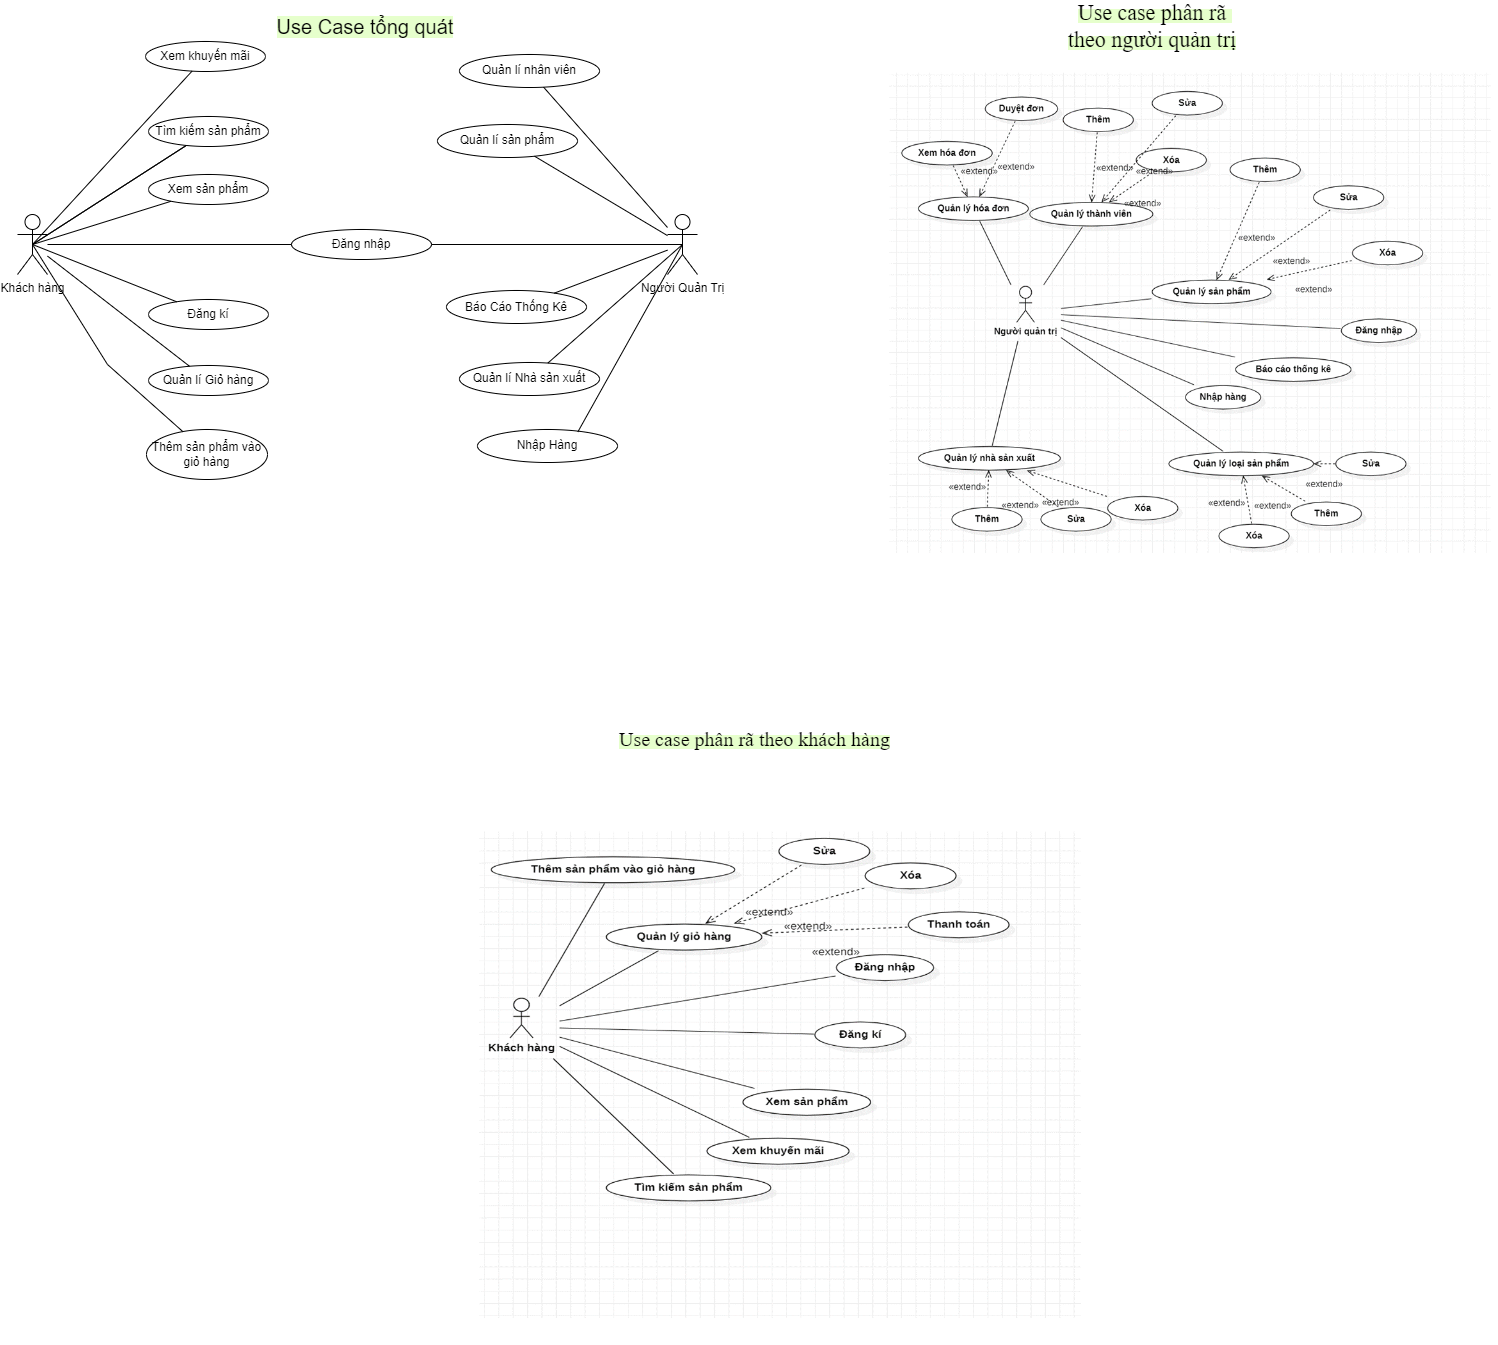

The diagram above was exported from draw.io. Its source (the exported page's mxGraphModel, read from the mxfile embedded in the PNG):
<mxGraphModel dx="5250" dy="2785" grid="1" gridSize="10" guides="1" tooltips="1" connect="1" arrows="1" fold="1" page="1" pageScale="1" pageWidth="827" pageHeight="1169" math="0" shadow="0">
  <root>
    <mxCell id="WIyWlLk6GJQsqaUBKTNV-0" />
    <mxCell id="WIyWlLk6GJQsqaUBKTNV-1" parent="WIyWlLk6GJQsqaUBKTNV-0" />
    <mxCell id="mQ2vQ3NOFrbxZoS6xWbV-1" value="Khách hàng" style="shape=umlActor;verticalLabelPosition=bottom;verticalAlign=top;html=1;outlineConnect=0;" vertex="1" parent="WIyWlLk6GJQsqaUBKTNV-1">
      <mxGeometry x="78" y="495" width="30" height="60" as="geometry" />
    </mxCell>
    <mxCell id="mQ2vQ3NOFrbxZoS6xWbV-2" value="&lt;font style=&quot;background-color: rgb(230, 255, 204); font-size: 20px;&quot;&gt;Use Case tổng quát&lt;/font&gt;" style="text;html=1;align=center;verticalAlign=middle;whiteSpace=wrap;rounded=0;" vertex="1" parent="WIyWlLk6GJQsqaUBKTNV-1">
      <mxGeometry x="331" y="292" width="190" height="30" as="geometry" />
    </mxCell>
    <mxCell id="mQ2vQ3NOFrbxZoS6xWbV-5" value="Đăng nhập" style="ellipse;whiteSpace=wrap;html=1;" vertex="1" parent="WIyWlLk6GJQsqaUBKTNV-1">
      <mxGeometry x="352" y="510" width="140" height="30" as="geometry" />
    </mxCell>
    <mxCell id="mQ2vQ3NOFrbxZoS6xWbV-6" value="Tìm kiếm sản phẩm" style="ellipse;whiteSpace=wrap;html=1;" vertex="1" parent="WIyWlLk6GJQsqaUBKTNV-1">
      <mxGeometry x="209" y="397" width="120" height="30" as="geometry" />
    </mxCell>
    <mxCell id="mQ2vQ3NOFrbxZoS6xWbV-7" value="Xem sản phẩm" style="ellipse;whiteSpace=wrap;html=1;" vertex="1" parent="WIyWlLk6GJQsqaUBKTNV-1">
      <mxGeometry x="209" y="455" width="120" height="30" as="geometry" />
    </mxCell>
    <mxCell id="mQ2vQ3NOFrbxZoS6xWbV-9" value="Đăng kí" style="ellipse;whiteSpace=wrap;html=1;" vertex="1" parent="WIyWlLk6GJQsqaUBKTNV-1">
      <mxGeometry x="209" y="580" width="120" height="30" as="geometry" />
    </mxCell>
    <mxCell id="mQ2vQ3NOFrbxZoS6xWbV-10" value="Quản lí Giỏ hàng" style="ellipse;whiteSpace=wrap;html=1;" vertex="1" parent="WIyWlLk6GJQsqaUBKTNV-1">
      <mxGeometry x="209" y="646" width="120" height="30" as="geometry" />
    </mxCell>
    <mxCell id="mQ2vQ3NOFrbxZoS6xWbV-11" value="Thêm sản phẩm vào giỏ hàng" style="ellipse;whiteSpace=wrap;html=1;" vertex="1" parent="WIyWlLk6GJQsqaUBKTNV-1">
      <mxGeometry x="207" y="710" width="121" height="50" as="geometry" />
    </mxCell>
    <mxCell id="mQ2vQ3NOFrbxZoS6xWbV-12" value="Xem khuyến mãi" style="ellipse;whiteSpace=wrap;html=1;" vertex="1" parent="WIyWlLk6GJQsqaUBKTNV-1">
      <mxGeometry x="206" y="322" width="120" height="30" as="geometry" />
    </mxCell>
    <mxCell id="mQ2vQ3NOFrbxZoS6xWbV-15" value="" style="endArrow=none;html=1;rounded=0;" edge="1" parent="WIyWlLk6GJQsqaUBKTNV-1" source="mQ2vQ3NOFrbxZoS6xWbV-1" target="mQ2vQ3NOFrbxZoS6xWbV-5">
      <mxGeometry width="50" height="50" relative="1" as="geometry">
        <mxPoint x="148" y="560" as="sourcePoint" />
        <mxPoint x="198" y="510" as="targetPoint" />
        <Array as="points" />
      </mxGeometry>
    </mxCell>
    <mxCell id="mQ2vQ3NOFrbxZoS6xWbV-18" value="" style="endArrow=none;html=1;rounded=0;exitX=0.5;exitY=0.5;exitDx=0;exitDy=0;exitPerimeter=0;" edge="1" parent="WIyWlLk6GJQsqaUBKTNV-1" source="mQ2vQ3NOFrbxZoS6xWbV-1" target="mQ2vQ3NOFrbxZoS6xWbV-7">
      <mxGeometry width="50" height="50" relative="1" as="geometry">
        <mxPoint x="368" y="525" as="sourcePoint" />
        <mxPoint x="418" y="475" as="targetPoint" />
      </mxGeometry>
    </mxCell>
    <mxCell id="mQ2vQ3NOFrbxZoS6xWbV-19" value="" style="endArrow=none;html=1;rounded=0;exitX=0.5;exitY=0.5;exitDx=0;exitDy=0;exitPerimeter=0;" edge="1" parent="WIyWlLk6GJQsqaUBKTNV-1" source="mQ2vQ3NOFrbxZoS6xWbV-1" target="mQ2vQ3NOFrbxZoS6xWbV-6">
      <mxGeometry width="50" height="50" relative="1" as="geometry">
        <mxPoint x="98" y="495" as="sourcePoint" />
        <mxPoint x="148" y="445" as="targetPoint" />
      </mxGeometry>
    </mxCell>
    <mxCell id="mQ2vQ3NOFrbxZoS6xWbV-20" value="" style="endArrow=none;html=1;rounded=0;exitX=0.5;exitY=0.5;exitDx=0;exitDy=0;exitPerimeter=0;" edge="1" parent="WIyWlLk6GJQsqaUBKTNV-1" source="mQ2vQ3NOFrbxZoS6xWbV-1" target="mQ2vQ3NOFrbxZoS6xWbV-6">
      <mxGeometry width="50" height="50" relative="1" as="geometry">
        <mxPoint x="98" y="525" as="sourcePoint" />
        <mxPoint x="148" y="475" as="targetPoint" />
      </mxGeometry>
    </mxCell>
    <mxCell id="mQ2vQ3NOFrbxZoS6xWbV-21" value="" style="endArrow=none;html=1;rounded=0;exitX=0.5;exitY=0.5;exitDx=0;exitDy=0;exitPerimeter=0;" edge="1" parent="WIyWlLk6GJQsqaUBKTNV-1" source="mQ2vQ3NOFrbxZoS6xWbV-1" target="mQ2vQ3NOFrbxZoS6xWbV-12">
      <mxGeometry width="50" height="50" relative="1" as="geometry">
        <mxPoint x="368" y="525" as="sourcePoint" />
        <mxPoint x="418" y="475" as="targetPoint" />
      </mxGeometry>
    </mxCell>
    <mxCell id="mQ2vQ3NOFrbxZoS6xWbV-23" value="" style="endArrow=none;html=1;rounded=0;exitX=0.5;exitY=0.5;exitDx=0;exitDy=0;exitPerimeter=0;" edge="1" parent="WIyWlLk6GJQsqaUBKTNV-1" source="mQ2vQ3NOFrbxZoS6xWbV-1" target="mQ2vQ3NOFrbxZoS6xWbV-9">
      <mxGeometry width="50" height="50" relative="1" as="geometry">
        <mxPoint x="728" y="595" as="sourcePoint" />
        <mxPoint x="778" y="545" as="targetPoint" />
      </mxGeometry>
    </mxCell>
    <mxCell id="mQ2vQ3NOFrbxZoS6xWbV-24" value="" style="endArrow=none;html=1;rounded=0;exitX=0.5;exitY=0.5;exitDx=0;exitDy=0;exitPerimeter=0;" edge="1" parent="WIyWlLk6GJQsqaUBKTNV-1" source="mQ2vQ3NOFrbxZoS6xWbV-1" target="mQ2vQ3NOFrbxZoS6xWbV-11">
      <mxGeometry width="50" height="50" relative="1" as="geometry">
        <mxPoint x="728" y="595" as="sourcePoint" />
        <mxPoint x="248" y="661" as="targetPoint" />
        <Array as="points">
          <mxPoint x="168" y="645" />
        </Array>
      </mxGeometry>
    </mxCell>
    <mxCell id="mQ2vQ3NOFrbxZoS6xWbV-25" value="" style="endArrow=none;html=1;rounded=0;" edge="1" parent="WIyWlLk6GJQsqaUBKTNV-1" source="mQ2vQ3NOFrbxZoS6xWbV-10" target="mQ2vQ3NOFrbxZoS6xWbV-1">
      <mxGeometry width="50" height="50" relative="1" as="geometry">
        <mxPoint x="728" y="595" as="sourcePoint" />
        <mxPoint x="778" y="545" as="targetPoint" />
      </mxGeometry>
    </mxCell>
    <mxCell id="mQ2vQ3NOFrbxZoS6xWbV-26" value="Người Quản Trị" style="shape=umlActor;verticalLabelPosition=bottom;verticalAlign=top;html=1;outlineConnect=0;" vertex="1" parent="WIyWlLk6GJQsqaUBKTNV-1">
      <mxGeometry x="728" y="495" width="30" height="60" as="geometry" />
    </mxCell>
    <mxCell id="mQ2vQ3NOFrbxZoS6xWbV-27" value="Quản lí nhân viên" style="ellipse;whiteSpace=wrap;html=1;" vertex="1" parent="WIyWlLk6GJQsqaUBKTNV-1">
      <mxGeometry x="520" y="335" width="140" height="33" as="geometry" />
    </mxCell>
    <mxCell id="mQ2vQ3NOFrbxZoS6xWbV-28" value="Quản lí sản phẩm" style="ellipse;whiteSpace=wrap;html=1;" vertex="1" parent="WIyWlLk6GJQsqaUBKTNV-1">
      <mxGeometry x="498" y="405" width="140" height="33" as="geometry" />
    </mxCell>
    <mxCell id="mQ2vQ3NOFrbxZoS6xWbV-29" value="Báo Cáo Thống Kê" style="ellipse;whiteSpace=wrap;html=1;" vertex="1" parent="WIyWlLk6GJQsqaUBKTNV-1">
      <mxGeometry x="507" y="571" width="140" height="33" as="geometry" />
    </mxCell>
    <mxCell id="mQ2vQ3NOFrbxZoS6xWbV-30" value="Quản lí Nhà sản xuất" style="ellipse;whiteSpace=wrap;html=1;" vertex="1" parent="WIyWlLk6GJQsqaUBKTNV-1">
      <mxGeometry x="520" y="643" width="140" height="33" as="geometry" />
    </mxCell>
    <mxCell id="mQ2vQ3NOFrbxZoS6xWbV-31" value="Nhập Hàng" style="ellipse;whiteSpace=wrap;html=1;" vertex="1" parent="WIyWlLk6GJQsqaUBKTNV-1">
      <mxGeometry x="538" y="710" width="140" height="33" as="geometry" />
    </mxCell>
    <mxCell id="mQ2vQ3NOFrbxZoS6xWbV-32" value="" style="endArrow=none;html=1;rounded=0;entryX=0.5;entryY=0.5;entryDx=0;entryDy=0;entryPerimeter=0;" edge="1" parent="WIyWlLk6GJQsqaUBKTNV-1" source="mQ2vQ3NOFrbxZoS6xWbV-5" target="mQ2vQ3NOFrbxZoS6xWbV-26">
      <mxGeometry width="50" height="50" relative="1" as="geometry">
        <mxPoint x="418" y="635" as="sourcePoint" />
        <mxPoint x="468" y="585" as="targetPoint" />
      </mxGeometry>
    </mxCell>
    <mxCell id="mQ2vQ3NOFrbxZoS6xWbV-33" value="" style="endArrow=none;html=1;rounded=0;" edge="1" parent="WIyWlLk6GJQsqaUBKTNV-1" source="mQ2vQ3NOFrbxZoS6xWbV-29" target="mQ2vQ3NOFrbxZoS6xWbV-26">
      <mxGeometry width="50" height="50" relative="1" as="geometry">
        <mxPoint x="408" y="535" as="sourcePoint" />
        <mxPoint x="738" y="535" as="targetPoint" />
      </mxGeometry>
    </mxCell>
    <mxCell id="mQ2vQ3NOFrbxZoS6xWbV-34" value="" style="endArrow=none;html=1;rounded=0;entryX=0.5;entryY=0.5;entryDx=0;entryDy=0;entryPerimeter=0;" edge="1" parent="WIyWlLk6GJQsqaUBKTNV-1" source="mQ2vQ3NOFrbxZoS6xWbV-30" target="mQ2vQ3NOFrbxZoS6xWbV-26">
      <mxGeometry width="50" height="50" relative="1" as="geometry">
        <mxPoint x="648" y="589" as="sourcePoint" />
        <mxPoint x="738" y="543" as="targetPoint" />
      </mxGeometry>
    </mxCell>
    <mxCell id="mQ2vQ3NOFrbxZoS6xWbV-35" value="" style="endArrow=none;html=1;rounded=0;entryX=0.5;entryY=0.5;entryDx=0;entryDy=0;entryPerimeter=0;exitX=0.717;exitY=0.071;exitDx=0;exitDy=0;exitPerimeter=0;" edge="1" parent="WIyWlLk6GJQsqaUBKTNV-1" source="mQ2vQ3NOFrbxZoS6xWbV-31" target="mQ2vQ3NOFrbxZoS6xWbV-26">
      <mxGeometry width="50" height="50" relative="1" as="geometry">
        <mxPoint x="634" y="653" as="sourcePoint" />
        <mxPoint x="753" y="535" as="targetPoint" />
      </mxGeometry>
    </mxCell>
    <mxCell id="mQ2vQ3NOFrbxZoS6xWbV-36" value="" style="endArrow=none;html=1;rounded=0;" edge="1" parent="WIyWlLk6GJQsqaUBKTNV-1" source="mQ2vQ3NOFrbxZoS6xWbV-28" target="mQ2vQ3NOFrbxZoS6xWbV-26">
      <mxGeometry width="50" height="50" relative="1" as="geometry">
        <mxPoint x="624" y="584" as="sourcePoint" />
        <mxPoint x="738" y="541" as="targetPoint" />
      </mxGeometry>
    </mxCell>
    <mxCell id="mQ2vQ3NOFrbxZoS6xWbV-37" value="" style="endArrow=none;html=1;rounded=0;" edge="1" parent="WIyWlLk6GJQsqaUBKTNV-1" source="mQ2vQ3NOFrbxZoS6xWbV-27" target="mQ2vQ3NOFrbxZoS6xWbV-26">
      <mxGeometry width="50" height="50" relative="1" as="geometry">
        <mxPoint x="637" y="439" as="sourcePoint" />
        <mxPoint x="738" y="523" as="targetPoint" />
      </mxGeometry>
    </mxCell>
    <mxCell id="mQ2vQ3NOFrbxZoS6xWbV-38" value="&lt;span id=&quot;docs-internal-guid-2ad8abb2-7fff-df86-e830-5bd42b7f10c4&quot;&gt;&lt;span style=&quot;font-family: &amp;quot;Times New Roman&amp;quot;, serif; font-variant-numeric: normal; font-variant-east-asian: normal; font-variant-alternates: normal; font-variant-position: normal; vertical-align: baseline; white-space-collapse: preserve; background-color: rgb(230, 255, 204);&quot;&gt;&lt;font style=&quot;font-size: 22px;&quot;&gt;Use case phân rã theo người quản trị&lt;/font&gt;&lt;/span&gt;&lt;/span&gt;" style="text;html=1;align=center;verticalAlign=middle;whiteSpace=wrap;rounded=0;strokeWidth=12;perimeterSpacing=6;" vertex="1" parent="WIyWlLk6GJQsqaUBKTNV-1">
      <mxGeometry x="1118" y="292" width="190" height="30" as="geometry" />
    </mxCell>
    <UserObject label="&lt;b style=&quot;font-weight:normal;&quot; id=&quot;docs-internal-guid-9bd6d677-7fff-d5d3-5773-447daf85f79b&quot;&gt;&lt;span style=&quot;font-size:13pt;font-family:'Times New Roman',serif;color:#000000;background-color:transparent;font-weight:400;font-style:normal;font-variant:normal;text-decoration:none;vertical-align:baseline;white-space:pre;white-space:pre-wrap;&quot;&gt;&lt;span style=&quot;border:none;display:inline-block;overflow:hidden;width:602px;height:481px;&quot;&gt;&lt;img src=&quot;https://lh7-us.googleusercontent.com/7CyTF0BD4oVO7nJ_43G2fMukI5YQOrAJqnmObqDKCp5NpdmfnhMv73XVC2AB9e08CQhb5pmCzB3z_CggeBovw8tpo2I-CiZcsPjHbE71SNHxZwVyCJ_Yz1bU8iRhdfFo_8Mq2byVn1u2iQwF&quot; width=&quot;602&quot; height=&quot;481&quot; style=&quot;margin-left:0px;margin-top:0px;&quot;&gt;&lt;/span&gt;&lt;/span&gt;&lt;/b&gt;" link="&lt;b style=&quot;font-weight:normal;&quot; id=&quot;docs-internal-guid-9bd6d677-7fff-d5d3-5773-447daf85f79b&quot;&gt;&lt;span style=&quot;font-size:13pt;font-family:'Times New Roman',serif;color:#000000;background-color:transparent;font-weight:400;font-style:normal;font-variant:normal;text-decoration:none;vertical-align:baseline;white-space:pre;white-space:pre-wrap;&quot;&gt;&lt;span style=&quot;border:none;display:inline-block;overflow:hidden;width:602px;height:481px;&quot;&gt;&lt;img src=&quot;https://lh7-us.googleusercontent.com/7CyTF0BD4oVO7nJ_43G2fMukI5YQOrAJqnmObqDKCp5NpdmfnhMv73XVC2AB9e08CQhb5pmCzB3z_CggeBovw8tpo2I-CiZcsPjHbE71SNHxZwVyCJ_Yz1bU8iRhdfFo_8Mq2byVn1u2iQwF&quot; width=&quot;602&quot; height=&quot;481&quot; style=&quot;margin-left:0px;margin-top:0px;&quot;&gt;&lt;/span&gt;&lt;/span&gt;&lt;/b&gt;" id="mQ2vQ3NOFrbxZoS6xWbV-39">
      <mxCell style="text;whiteSpace=wrap;html=1;" vertex="1" parent="WIyWlLk6GJQsqaUBKTNV-1">
        <mxGeometry x="948" y="346" width="610" height="490" as="geometry" />
      </mxCell>
    </UserObject>
    <mxCell id="mQ2vQ3NOFrbxZoS6xWbV-40" value="&lt;p style=&quot;line-height: 100%;&quot;&gt;&lt;span style=&quot;&quot; id=&quot;docs-internal-guid-8f72948d-7fff-d13d-14b9-5d888c056ccf&quot;&gt;&lt;span style=&quot;font-family: &amp;quot;Times New Roman&amp;quot;, serif; color: rgb(0, 0, 0); font-style: normal; font-variant: normal; text-decoration: none; vertical-align: baseline; white-space: pre-wrap; background-color: rgb(230, 255, 204);&quot;&gt;&lt;font style=&quot;font-size: 20px;&quot;&gt;Use case phân rã theo khách hàng&lt;/font&gt;&lt;/span&gt;&lt;/span&gt;&lt;/p&gt;" style="text;whiteSpace=wrap;html=1;" vertex="1" parent="WIyWlLk6GJQsqaUBKTNV-1">
      <mxGeometry x="678" y="995" width="280" height="40" as="geometry" />
    </mxCell>
    <UserObject label="&lt;b style=&quot;font-weight:normal;&quot; id=&quot;docs-internal-guid-ad78f12f-7fff-7c75-bd19-ff2d180512f5&quot;&gt;&lt;span style=&quot;font-size:13pt;font-family:'Times New Roman',serif;color:#000000;background-color:transparent;font-weight:400;font-style:normal;font-variant:normal;text-decoration:none;vertical-align:baseline;white-space:pre;white-space:pre-wrap;&quot;&gt;&lt;span style=&quot;border:none;display:inline-block;overflow:hidden;width:602px;height:487px;&quot;&gt;&lt;img src=&quot;https://lh7-us.googleusercontent.com/bFpkLFrczyL4G5GH8MgCPUDXR5uvs9mxXC3jzpKjmu_ILuDnGMZt-omc7TLjkUDh10OKpUOl_mvHfOBbhJZC_K0gXROgQQGoYXGAbgl4fjoe1uVbiGzAuaQ-eNiotPa7MRIo5O8B7sKdTEFI&quot; width=&quot;602&quot; height=&quot;487&quot; style=&quot;margin-left:0px;margin-top:0px;&quot;&gt;&lt;/span&gt;&lt;/span&gt;&lt;/b&gt;" link="&lt;b style=&quot;font-weight:normal;&quot; id=&quot;docs-internal-guid-ad78f12f-7fff-7c75-bd19-ff2d180512f5&quot;&gt;&lt;span style=&quot;font-size:13pt;font-family:'Times New Roman',serif;color:#000000;background-color:transparent;font-weight:400;font-style:normal;font-variant:normal;text-decoration:none;vertical-align:baseline;white-space:pre;white-space:pre-wrap;&quot;&gt;&lt;span style=&quot;border:none;display:inline-block;overflow:hidden;width:602px;height:487px;&quot;&gt;&lt;img src=&quot;https://lh7-us.googleusercontent.com/bFpkLFrczyL4G5GH8MgCPUDXR5uvs9mxXC3jzpKjmu_ILuDnGMZt-omc7TLjkUDh10OKpUOl_mvHfOBbhJZC_K0gXROgQQGoYXGAbgl4fjoe1uVbiGzAuaQ-eNiotPa7MRIo5O8B7sKdTEFI&quot; width=&quot;602&quot; height=&quot;487&quot; style=&quot;margin-left:0px;margin-top:0px;&quot;&gt;&lt;/span&gt;&lt;/span&gt;&lt;/b&gt;" id="mQ2vQ3NOFrbxZoS6xWbV-41">
      <mxCell style="text;whiteSpace=wrap;html=1;" vertex="1" parent="WIyWlLk6GJQsqaUBKTNV-1">
        <mxGeometry x="538" y="1105" width="680" height="520" as="geometry" />
      </mxCell>
    </UserObject>
  </root>
</mxGraphModel>